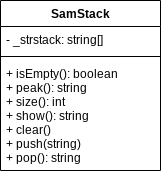

The diagram above was exported from draw.io. Its source (the exported page's mxGraphModel, read from the mxfile embedded in the PNG):
<mxGraphModel dx="1086" dy="658" grid="1" gridSize="10" guides="1" tooltips="1" connect="1" arrows="1" fold="1" page="1" pageScale="1" pageWidth="827" pageHeight="1169" math="0" shadow="0">
  <root>
    <mxCell id="0" />
    <mxCell id="1" parent="0" />
    <mxCell id="2" value="SamStack" style="swimlane;fontStyle=1;align=center;verticalAlign=top;childLayout=stackLayout;horizontal=1;startSize=26;horizontalStack=0;resizeParent=1;resizeParentMax=0;resizeLast=0;collapsible=1;marginBottom=0;" parent="1" vertex="1">
      <mxGeometry x="334" y="250" width="160" height="170" as="geometry" />
    </mxCell>
    <mxCell id="3" value="- _strstack: string[]" style="text;strokeColor=none;fillColor=none;align=left;verticalAlign=top;spacingLeft=4;spacingRight=4;overflow=hidden;rotatable=0;points=[[0,0.5],[1,0.5]];portConstraint=eastwest;" parent="2" vertex="1">
      <mxGeometry y="26" width="160" height="26" as="geometry" />
    </mxCell>
    <mxCell id="4" value="" style="line;strokeWidth=1;fillColor=none;align=left;verticalAlign=middle;spacingTop=-1;spacingLeft=3;spacingRight=3;rotatable=0;labelPosition=right;points=[];portConstraint=eastwest;strokeColor=inherit;" parent="2" vertex="1">
      <mxGeometry y="52" width="160" height="8" as="geometry" />
    </mxCell>
    <mxCell id="5" value="+ isEmpty(): boolean&#10;+ peak(): string&#10;+ size(): int&#10;+ show(): string&#10;+ clear()&#10;+ push(string)&#10;+ pop(): string" style="text;strokeColor=none;fillColor=none;align=left;verticalAlign=top;spacingLeft=4;spacingRight=4;overflow=hidden;rotatable=0;points=[[0,0.5],[1,0.5]];portConstraint=eastwest;" parent="2" vertex="1">
      <mxGeometry y="60" width="160" height="110" as="geometry" />
    </mxCell>
  </root>
</mxGraphModel>